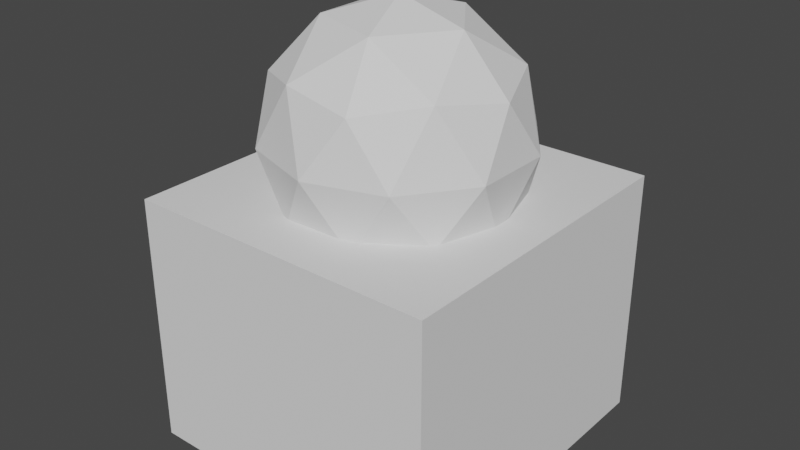 # Source: thufa.blend  (saved by Blender 2.80.75; exported with 4.5.12 LTS)
import bpy
from mathutils import Matrix  # noqa: F401  (used for matrix-valued properties, if any)

bpy.ops.wm.read_factory_settings(use_empty=True)
scene = bpy.context.scene
scene.name = 'Scene'

# ---- collections
col_collection = bpy.data.collections.new('Collection'); scene.collection.children.link(col_collection)

# ---- world
world_world = bpy.data.worlds.new('World'); scene.world = world_world
world_world.use_nodes = True; world_world.node_tree.nodes.clear()
_N = world_world.node_tree.nodes; _L = world_world.node_tree.links
n0 = _N.new('ShaderNodeOutputWorld'); n0.name = 'World Output'; n0.location = (300, 300)
n1 = _N.new('ShaderNodeBackground'); n1.name = 'Background'; n1.location = (10, 300)
n1.inputs[0].default_value = (0.05088, 0.05088, 0.05088, 1.0)
_L.new(n1.outputs[0], n0.inputs[0])
n0.is_active_output = True
world_world.color = (0.05088, 0.05088, 0.05088)
world_world.use_sun_shadow = False
world_world.sun_shadow_jitter_overblur = 0.0

# ---- meshes
me_icosphere = bpy.data.meshes.new('Icosphere')
me_icosphere.from_pydata([(0.2764, -0.8506, 0.4472), (-0.7236, -0.5257, 0.4472), (-0.7236, 0.5257, 0.4472), (0.2764, 0.8506, 0.4472), (0.8944, 0.0, 0.4472), (0.0, 0.0, 1.0), (0.9511, -0.309, 0.0), (0.9511, 0.309, 0.0), (0.0, -1.0, 0.0), (0.5878, -0.809, 0.0), (-0.9511, -0.309, 0.0), (-0.5878, -0.809, 0.0), (-0.5878, 0.809, 0.0), (-0.9511, 0.309, 0.0), (0.5878, 0.809, 0.0), (0.0, 1.0, 0.0), (0.6882, -0.5, 0.5257), (-0.2629, -0.809, 0.5257), (-0.8506, 0.0, 0.5257), (-0.2629, 0.809, 0.5257), (0.6882, 0.5, 0.5257), (0.1625, -0.5, 0.8507), (0.5257, 0.0, 0.8507), (-0.4253, -0.309, 0.8507), (-0.4253, 0.309, 0.8507), (0.1625, 0.5, 0.8507), (-0.6694, 0.6966, 0.0), (0.6694, -0.6966, 0.0), (0.7476, -0.5028, -0.4), (0.3406, 0.809, -0.4), (0.7093, 0.5556, -0.4), (-0.3093, 0.8463, -0.4), (-0.2472, 0.8664, -0.4), (0.7476, 0.5028, -0.4), (0.8747, -0.0739, -0.4), (0.7093, -0.5556, -0.4), (0.2, 0.8547, -0.4), (0.8747, 0.0739, -0.4), (-0.6642, 0.5739, -0.4), (-0.9004, -0.03262, -0.4), (-0.9004, 0.03262, -0.4), (-0.7511, -0.4543, -0.4), (0.2, -0.8547, -0.4), (-0.2472, -0.8664, -0.4), (-0.3093, -0.8463, -0.4), (-0.7511, 0.4543, -0.4), (0.3406, -0.809, -0.4), (-0.6642, -0.5739, -0.4)], [], [(0, 16, 21), (1, 17, 23), (2, 18, 24), (3, 19, 25), (4, 20, 22), (22, 25, 5), (22, 20, 25), (20, 3, 25), (25, 24, 5), (25, 19, 24), (19, 2, 24), (24, 23, 5), (24, 18, 23), (18, 1, 23), (23, 21, 5), (23, 17, 21), (17, 0, 21), (21, 22, 5), (21, 16, 22), (16, 4, 22), (7, 20, 4), (7, 14, 20), (14, 3, 20), (15, 19, 3), (15, 12, 19), (12, 2, 19), (13, 18, 2), (13, 10, 18), (10, 1, 18), (11, 17, 1), (11, 8, 17), (8, 0, 17), (9, 16, 0), (9, 27, 6, 16), (6, 4, 16), (14, 15, 3), (14, 29, 36, 15), (12, 26, 13, 2), (12, 38, 45, 13, 26), (10, 11, 1), (10, 41, 47, 11), (8, 9, 0), (8, 42, 46, 9), (6, 7, 4), (6, 34, 37, 7), (14, 15, 12, 13, 10, 11, 8, 9, 6, 7), (33, 37, 34, 28, 35, 46, 42, 43, 44, 47, 41, 39, 40, 45, 38, 31, 32, 36, 29, 30), (33, 30, 14, 7), (44, 43, 8, 11), (45, 40, 13), (47, 44, 11), (30, 29, 14), (31, 38, 12), (28, 34, 6), (32, 31, 12, 15), (40, 39, 10, 13), (37, 33, 7), (35, 28, 6, 27, 9), (46, 35, 9), (36, 32, 15), (43, 42, 8), (39, 41, 10)])
_uv = me_icosphere.uv_layers.new(name='UVMap')
_uv.uv.foreach_set('vector', [0.8182, 0.3149, 0.7273, 0.3149, 0.7727, 0.3937, 1.0, 0.3149, 0.9091, 0.3149, 0.9545, 0.3937, 0.2727, 0.3149, 0.1818, 0.3149, 0.2273, 0.3937, 0.4545, 0.3149, 0.3636, 0.3149, 0.4091, 0.3937, 0.6364, 0.3149, 0.5455, 0.3149, 0.5909, 0.3937, 0.5909, 0.3937, 0.5, 0.3937, 0.5455, 0.4724, 0.5909, 0.3937, 0.5455, 0.3149, 0.5, 0.3937, 0.5455, 0.3149, 0.4545, 0.3149, 0.5, 0.3937, 0.4091, 0.3937, 0.3182, 0.3937, 0.3636, 0.4724, 0.4091, 0.3937, 0.3636, 0.3149, 0.3182, 0.3937, 0.3636, 0.3149, 0.2727, 0.3149, 0.3182, 0.3937, 0.2273, 0.3937, 0.1364, 0.3937, 0.1818, 0.4724, 0.2273, 0.3937, 0.1818, 0.3149, 0.1364, 0.3937, 0.1818, 0.3149, 0.09091, 0.3149, 0.1364, 0.3937, 0.9545, 0.3937, 0.8636, 0.3937, 0.9091, 0.4724, 0.9545, 0.3937, 0.9091, 0.3149, 0.8636, 0.3937, 0.9091, 0.3149, 0.8182, 0.3149, 0.8636, 0.3937, 0.7727, 0.3937, 0.6818, 0.3937, 0.7273, 0.4724, 0.7727, 0.3937, 0.7273, 0.3149, 0.6818, 0.3937, 0.7273, 0.3149, 0.6364, 0.3149, 0.6818, 0.3937, 0.5909, 0.2362, 0.5455, 0.3149, 0.6364, 0.3149, 0.5909, 0.2362, 0.5, 0.2362, 0.5455, 0.3149, 0.5, 0.2362, 0.4545, 0.3149, 0.5455, 0.3149, 0.4091, 0.2362, 0.3636, 0.3149, 0.4545, 0.3149, 0.4091, 0.2362, 0.3182, 0.2362, 0.3636, 0.3149, 0.3182, 0.2362, 0.2727, 0.3149, 0.3636, 0.3149, 0.2273, 0.2362, 0.1818, 0.3149, 0.2727, 0.3149, 0.2273, 0.2362, 0.1364, 0.2362, 0.1818, 0.3149, 0.1364, 0.2362, 0.09091, 0.3149, 0.1818, 0.3149, 0.9545, 0.2362, 0.9091, 0.3149, 1.0, 0.3149, 0.9545, 0.2362, 0.8636, 0.2362, 0.9091, 0.3149, 0.8636, 0.2362, 0.8182, 0.3149, 0.9091, 0.3149, 0.7727, 0.2362, 0.7273, 0.3149, 0.8182, 0.3149, 0.7727, 0.2362, 0.7523, 0.2362, 0.6818, 0.2362, 0.7273, 0.3149, 0.6818, 0.2362, 0.6364, 0.3149, 0.7273, 0.3149, 0.5, 0.2362, 0.4091, 0.2362, 0.4545, 0.3149, 0.5, 0.2362, 0.4654, 0.1763, 0.4437, 0.1763, 0.4091, 0.2362, 0.3182, 0.2362, 0.2977, 0.2362, 0.2273, 0.2362, 0.2727, 0.3149, 0.3182, 0.2362, 0.2836, 0.1763, 0.2619, 0.1763, 0.2273, 0.2362, 0.2977, 0.2362, 0.1364, 0.2362, 0.04545, 0.2362, 0.09091, 0.3149, 0.1364, 0.2362, 0.1018, 0.1763, 0.08004, 0.1763, 0.04545, 0.2362, 0.8636, 0.2362, 0.7727, 0.2362, 0.8182, 0.3149, 0.8636, 0.2362, 0.8291, 0.1763, 0.8073, 0.1763, 0.7727, 0.2362, 0.6818, 0.2362, 0.5909, 0.2362, 0.6364, 0.3149, 0.6818, 0.2362, 0.6472, 0.1763, 0.6255, 0.1763, 0.5909, 0.2362, 0.6903, 0.546, 0.75, 0.5273, 0.8097, 0.546, 0.8467, 0.5948, 0.8467, 0.6552, 0.8097, 0.704, 0.75, 0.7227, 0.6903, 0.704, 0.6533, 0.6552, 0.6533, 0.5948, 0.674, 0.5759, 0.6611, 0.6178, 0.6611, 0.6322, 0.674, 0.6741, 0.6779, 0.6793, 0.7154, 0.704, 0.7297, 0.7085, 0.7751, 0.7096, 0.7814, 0.7076, 0.8175, 0.681, 0.8263, 0.6694, 0.8415, 0.6282, 0.8415, 0.6218, 0.8263, 0.5806, 0.8175, 0.569, 0.7814, 0.5424, 0.7751, 0.5404, 0.7297, 0.5415, 0.7154, 0.546, 0.6779, 0.5707, 0.5503, 0.1658, 0.5407, 0.1658, 0.5, 0.2362, 0.5909, 0.2362, 0.9139, 0.1658, 0.9043, 0.1658, 0.8636, 0.2362, 0.9545, 0.2362, 0.2619, 0.1763, 0.1866, 0.1658, 0.2273, 0.2362, 0.08004, 0.1763, 0.004799, 0.1658, 0.04545, 0.2362, 0.5407, 0.1658, 0.4654, 0.1763, 0.5, 0.2362, 0.3588, 0.1658, 0.2836, 0.1763, 0.3182, 0.2362, 0.7225, 0.1658, 0.6472, 0.1763, 0.6818, 0.2362, 0.3684, 0.1658, 0.3588, 0.1658, 0.3182, 0.2362, 0.4091, 0.2362, 0.1866, 0.1658, 0.177, 0.1658, 0.1364, 0.2362, 0.2273, 0.2362, 0.6255, 0.1763, 0.5503, 0.1658, 0.5909, 0.2362, 0.7321, 0.1658, 0.7225, 0.1658, 0.6818, 0.2362, 0.7523, 0.2362, 0.7727, 0.2362, 0.8073, 0.1763, 0.7321, 0.1658, 0.7727, 0.2362, 0.4437, 0.1763, 0.3684, 0.1658, 0.4091, 0.2362, 0.9043, 0.1658, 0.8291, 0.1763, 0.8636, 0.2362, 0.177, 0.1658, 0.1018, 0.1763, 0.1364, 0.2362])
me_icosphere.use_remesh_preserve_volume = False
me_icosphere.use_remesh_preserve_attributes = False
me_icosphere.use_mirror_vertex_groups = False
me_icosphere.update()
me_cube_001 = bpy.data.meshes.new('Cube.001')
me_cube_001.from_pydata([(-1.0, -1.0, -1.0), (-1.0, -1.0, 1.0), (-1.0, 1.0, -1.0), (-1.0, 1.0, 1.0), (1.0, -1.0, -1.0), (1.0, -1.0, 1.0), (1.0, 1.0, -1.0), (1.0, 1.0, 1.0)], [], [(0, 1, 3, 2), (2, 3, 7, 6), (6, 7, 5, 4), (4, 5, 1, 0), (2, 6, 4, 0), (7, 3, 1, 5)])
_uv = me_cube_001.uv_layers.new(name='UVMap')
_uv.uv.foreach_set('vector', [0.375, 0.0, 0.625, 0.0, 0.625, 0.25, 0.375, 0.25, 0.375, 0.25, 0.625, 0.25, 0.625, 0.5, 0.375, 0.5, 0.375, 0.5, 0.625, 0.5, 0.625, 0.75, 0.375, 0.75, 0.375, 0.75, 0.625, 0.75, 0.625, 1.0, 0.375, 1.0, 0.125, 0.5, 0.375, 0.5, 0.375, 0.75, 0.125, 0.75, 0.625, 0.5, 0.875, 0.5, 0.875, 0.75, 0.625, 0.75])
me_cube_001.materials.append(None)
me_cube_001.use_remesh_preserve_volume = False
me_cube_001.use_remesh_preserve_attributes = False
me_cube_001.use_mirror_vertex_groups = False
me_cube_001.update()

# ---- objects
ob_thufa = bpy.data.objects.new('Thufa', me_icosphere)
ob_cube = bpy.data.objects.new('Cube', me_cube_001)

# ---- transforms, parenting, visibility, modifiers, constraints
ob_thufa.location = (0.0, 0.0, 0.4)
ob_thufa.lineart.crease_threshold = 0.0
ob_cube.location = (0.0, 0.0, -1.0)
ob_cube.scale = (1.23, 1.28, 1.0)
ob_cube.lineart.crease_threshold = 0.0

# ---- collection membership
col_collection.objects.link(ob_thufa)
col_collection.objects.link(ob_cube)

# ---- scene / render settings (as saved in the file)
scene.frame_start = 1; scene.frame_end = 250; scene.frame_set(1)
scene.render.engine = 'BLENDER_EEVEE_NEXT'
scene.cycles.use_denoising = False
scene.cycles.samples = 128
scene.cycles.sampling_pattern = 'TABULATED_SOBOL'
scene.cycles.use_adaptive_sampling = False
scene.cycles.use_light_tree = False
scene.view_settings.view_transform = 'Filmic'
bpy.context.view_layer.update()

# ---- added for rendering (the .blend has no active camera and no usable light): camera, sun
cam_auto = bpy.data.cameras.new('AutoCamera')
cam_auto.lens = 50.0
cam_auto.sensor_width = 36.0
cam_auto.clip_end = 1000.0
ob_auto_camera = bpy.data.objects.new('AutoCamera', cam_auto)
scene.collection.objects.link(ob_auto_camera)
ob_auto_camera.location = (4.54823, -5.45788, 3.33858)
ob_auto_camera.rotation_euler = (1.09748, -7.21219e-08, 0.694738)
scene.camera = ob_auto_camera
light_auto_sun = bpy.data.lights.new('AutoSun', 'SUN')
light_auto_sun.energy = 3.0
light_auto_sun.angle = 0.0523599
ob_auto_sun = bpy.data.objects.new('AutoSun', light_auto_sun)
scene.collection.objects.link(ob_auto_sun)
ob_auto_sun.rotation_euler = (0.872665, 0.174533, 0.523599)
bpy.context.view_layer.update()
